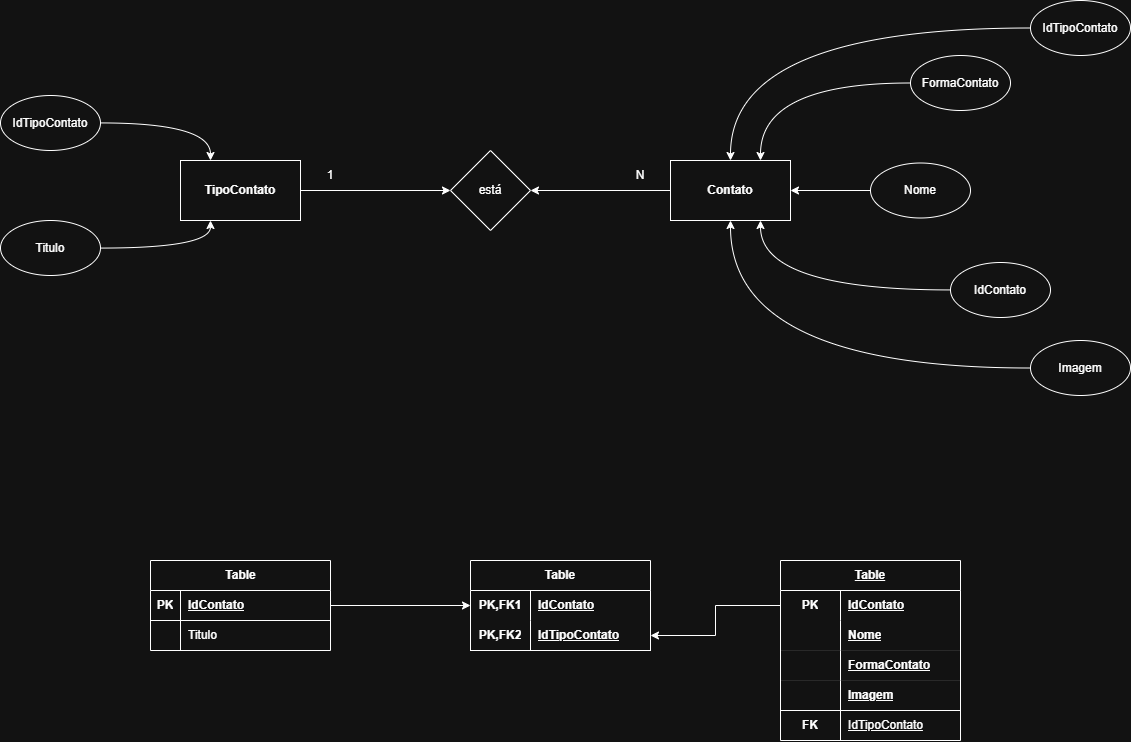

The diagram above was exported from draw.io. Its source (the exported page's mxGraphModel, read from the mxfile embedded in the PNG):
<mxGraphModel dx="2316" dy="803" grid="1" gridSize="10" guides="1" tooltips="1" connect="1" arrows="1" fold="1" page="1" pageScale="1" pageWidth="827" pageHeight="1169" math="0" shadow="0">
  <root>
    <mxCell id="0" />
    <mxCell id="1" parent="0" />
    <mxCell id="O16-udNHaxslgy76t4z8-18" edge="1" parent="1" source="O16-udNHaxslgy76t4z8-12" style="edgeStyle=orthogonalEdgeStyle;rounded=0;orthogonalLoop=1;jettySize=auto;html=1;exitX=0;exitY=0.5;exitDx=0;exitDy=0;entryX=1;entryY=0.5;entryDx=0;entryDy=0;" target="O16-udNHaxslgy76t4z8-16">
      <mxGeometry relative="1" as="geometry" />
    </mxCell>
    <mxCell id="O16-udNHaxslgy76t4z8-39" edge="1" parent="1" source="O16-udNHaxslgy76t4z8-12" style="edgeStyle=orthogonalEdgeStyle;rounded=0;orthogonalLoop=1;jettySize=auto;html=1;exitX=0.75;exitY=0;exitDx=0;exitDy=0;">
      <mxGeometry relative="1" as="geometry">
        <mxPoint x="449.7142857142858" y="399.8571428571429" as="targetPoint" />
      </mxGeometry>
    </mxCell>
    <mxCell id="O16-udNHaxslgy76t4z8-12" parent="1" style="rounded=0;whiteSpace=wrap;html=1;" value="&lt;b&gt;Contato&lt;/b&gt;" vertex="1">
      <mxGeometry height="60" width="120" x="360" y="400" as="geometry" />
    </mxCell>
    <mxCell id="O16-udNHaxslgy76t4z8-14" parent="1" style="rounded=0;whiteSpace=wrap;html=1;" value="&lt;font dir=&quot;auto&quot; style=&quot;vertical-align: inherit;&quot;&gt;&lt;font dir=&quot;auto&quot; style=&quot;vertical-align: inherit;&quot;&gt;&lt;font dir=&quot;auto&quot; style=&quot;vertical-align: inherit;&quot;&gt;&lt;font dir=&quot;auto&quot; style=&quot;vertical-align: inherit;&quot;&gt;&lt;b&gt;TipoContato&lt;/b&gt;&lt;/font&gt;&lt;/font&gt;&lt;/font&gt;&lt;/font&gt;" vertex="1">
      <mxGeometry height="60" width="120" x="-130" y="400" as="geometry" />
    </mxCell>
    <mxCell id="O16-udNHaxslgy76t4z8-17" edge="1" parent="1" source="O16-udNHaxslgy76t4z8-14" style="edgeStyle=orthogonalEdgeStyle;rounded=0;orthogonalLoop=1;jettySize=auto;html=1;exitX=1;exitY=0.5;exitDx=0;exitDy=0;entryX=0;entryY=0.5;entryDx=0;entryDy=0;" target="O16-udNHaxslgy76t4z8-16" value="">
      <mxGeometry relative="1" as="geometry">
        <mxPoint x="-10" y="430" as="sourcePoint" />
        <mxPoint x="360" y="430" as="targetPoint" />
      </mxGeometry>
    </mxCell>
    <mxCell id="O16-udNHaxslgy76t4z8-16" parent="1" style="rhombus;whiteSpace=wrap;html=1;" value="está" vertex="1">
      <mxGeometry height="80" width="80" x="140" y="390" as="geometry" />
    </mxCell>
    <mxCell id="O16-udNHaxslgy76t4z8-19" parent="1" style="text;html=1;whiteSpace=wrap;strokeColor=none;fillColor=none;align=center;verticalAlign=middle;rounded=0;" value="1" vertex="1">
      <mxGeometry height="30" width="60" x="-10" y="400" as="geometry" />
    </mxCell>
    <mxCell id="O16-udNHaxslgy76t4z8-20" parent="1" style="text;html=1;whiteSpace=wrap;strokeColor=none;fillColor=none;align=center;verticalAlign=middle;rounded=0;" value="N" vertex="1">
      <mxGeometry height="30" width="60" x="300" y="400" as="geometry" />
    </mxCell>
    <mxCell id="O16-udNHaxslgy76t4z8-22" edge="1" parent="1" source="O16-udNHaxslgy76t4z8-21" style="edgeStyle=orthogonalEdgeStyle;rounded=0;orthogonalLoop=1;jettySize=auto;html=1;exitX=0;exitY=0.5;exitDx=0;exitDy=0;entryX=0.5;entryY=1;entryDx=0;entryDy=0;curved=1;" target="O16-udNHaxslgy76t4z8-12">
      <mxGeometry relative="1" as="geometry" />
    </mxCell>
    <mxCell id="O16-udNHaxslgy76t4z8-21" parent="1" style="ellipse;whiteSpace=wrap;html=1;" value="Imagem" vertex="1">
      <mxGeometry height="55" width="100" x="720" y="580" as="geometry" />
    </mxCell>
    <mxCell id="O16-udNHaxslgy76t4z8-28" edge="1" parent="1" source="O16-udNHaxslgy76t4z8-24" style="edgeStyle=orthogonalEdgeStyle;rounded=0;orthogonalLoop=1;jettySize=auto;html=1;entryX=0.25;entryY=0;entryDx=0;entryDy=0;curved=1;" target="O16-udNHaxslgy76t4z8-14">
      <mxGeometry relative="1" as="geometry" />
    </mxCell>
    <mxCell id="O16-udNHaxslgy76t4z8-24" parent="1" style="ellipse;whiteSpace=wrap;html=1;" value="IdTipoContato" vertex="1">
      <mxGeometry height="55" width="100" x="-310" y="335" as="geometry" />
    </mxCell>
    <mxCell id="O16-udNHaxslgy76t4z8-29" edge="1" parent="1" source="O16-udNHaxslgy76t4z8-26" style="edgeStyle=orthogonalEdgeStyle;rounded=0;orthogonalLoop=1;jettySize=auto;html=1;entryX=0.25;entryY=1;entryDx=0;entryDy=0;curved=1;" target="O16-udNHaxslgy76t4z8-14">
      <mxGeometry relative="1" as="geometry" />
    </mxCell>
    <mxCell id="O16-udNHaxslgy76t4z8-26" parent="1" style="ellipse;whiteSpace=wrap;html=1;" value="Titulo" vertex="1">
      <mxGeometry height="55" width="100" x="-310" y="460" as="geometry" />
    </mxCell>
    <mxCell id="O16-udNHaxslgy76t4z8-32" edge="1" parent="1" source="O16-udNHaxslgy76t4z8-31" style="edgeStyle=orthogonalEdgeStyle;rounded=0;orthogonalLoop=1;jettySize=auto;html=1;entryX=0.75;entryY=1;entryDx=0;entryDy=0;curved=1;" target="O16-udNHaxslgy76t4z8-12">
      <mxGeometry relative="1" as="geometry" />
    </mxCell>
    <mxCell id="O16-udNHaxslgy76t4z8-31" parent="1" style="ellipse;whiteSpace=wrap;html=1;" value="IdContato" vertex="1">
      <mxGeometry height="55" width="100" x="640" y="502" as="geometry" />
    </mxCell>
    <mxCell id="O16-udNHaxslgy76t4z8-35" edge="1" parent="1" source="O16-udNHaxslgy76t4z8-33" style="edgeStyle=orthogonalEdgeStyle;rounded=0;orthogonalLoop=1;jettySize=auto;html=1;exitX=0;exitY=0.5;exitDx=0;exitDy=0;entryX=1;entryY=0.5;entryDx=0;entryDy=0;" target="O16-udNHaxslgy76t4z8-12">
      <mxGeometry relative="1" as="geometry" />
    </mxCell>
    <mxCell id="O16-udNHaxslgy76t4z8-33" parent="1" style="ellipse;whiteSpace=wrap;html=1;" value="Nome" vertex="1">
      <mxGeometry height="55" width="100" x="560" y="402.5" as="geometry" />
    </mxCell>
    <mxCell id="O16-udNHaxslgy76t4z8-40" edge="1" parent="1" source="O16-udNHaxslgy76t4z8-36" style="edgeStyle=orthogonalEdgeStyle;rounded=0;orthogonalLoop=1;jettySize=auto;html=1;exitX=0;exitY=0.5;exitDx=0;exitDy=0;entryX=0.75;entryY=0;entryDx=0;entryDy=0;curved=1;" target="O16-udNHaxslgy76t4z8-12">
      <mxGeometry relative="1" as="geometry" />
    </mxCell>
    <mxCell id="O16-udNHaxslgy76t4z8-36" parent="1" style="ellipse;whiteSpace=wrap;html=1;" value="FormaContato" vertex="1">
      <mxGeometry height="55" width="100" x="600" y="295" as="geometry" />
    </mxCell>
    <mxCell id="O16-udNHaxslgy76t4z8-41" edge="1" parent="1" source="O16-udNHaxslgy76t4z8-38" style="edgeStyle=orthogonalEdgeStyle;rounded=0;orthogonalLoop=1;jettySize=auto;html=1;exitX=0;exitY=0.5;exitDx=0;exitDy=0;entryX=0.5;entryY=0;entryDx=0;entryDy=0;curved=1;" target="O16-udNHaxslgy76t4z8-12">
      <mxGeometry relative="1" as="geometry" />
    </mxCell>
    <mxCell id="O16-udNHaxslgy76t4z8-38" parent="1" style="ellipse;whiteSpace=wrap;html=1;" value="IdTipoContato" vertex="1">
      <mxGeometry height="55" width="100" x="720" y="240" as="geometry" />
    </mxCell>
    <mxCell id="O16-udNHaxslgy76t4z8-47" parent="1" style="shape=table;startSize=30;container=1;collapsible=1;childLayout=tableLayout;fixedRows=1;rowLines=0;fontStyle=1;align=center;resizeLast=1;html=1;" value="Table" vertex="1">
      <mxGeometry height="90" width="180" x="-160" y="800" as="geometry" />
    </mxCell>
    <mxCell id="O16-udNHaxslgy76t4z8-48" parent="O16-udNHaxslgy76t4z8-47" style="shape=tableRow;horizontal=0;startSize=0;swimlaneHead=0;swimlaneBody=0;fillColor=none;collapsible=0;dropTarget=0;points=[[0,0.5],[1,0.5]];portConstraint=eastwest;top=0;left=0;right=0;bottom=1;" value="" vertex="1">
      <mxGeometry height="30" width="180" y="30" as="geometry" />
    </mxCell>
    <mxCell id="O16-udNHaxslgy76t4z8-49" parent="O16-udNHaxslgy76t4z8-48" style="shape=partialRectangle;connectable=0;fillColor=none;top=0;left=0;bottom=0;right=0;fontStyle=1;overflow=hidden;whiteSpace=wrap;html=1;" value="PK" vertex="1">
      <mxGeometry height="30" width="30" as="geometry">
        <mxRectangle height="30" width="30" as="alternateBounds" />
      </mxGeometry>
    </mxCell>
    <mxCell id="O16-udNHaxslgy76t4z8-50" parent="O16-udNHaxslgy76t4z8-48" style="shape=partialRectangle;connectable=0;fillColor=none;top=0;left=0;bottom=0;right=0;align=left;spacingLeft=6;fontStyle=5;overflow=hidden;whiteSpace=wrap;html=1;" value="IdContato" vertex="1">
      <mxGeometry height="30" width="150" x="30" as="geometry">
        <mxRectangle height="30" width="150" as="alternateBounds" />
      </mxGeometry>
    </mxCell>
    <mxCell id="O16-udNHaxslgy76t4z8-51" parent="O16-udNHaxslgy76t4z8-47" style="shape=tableRow;horizontal=0;startSize=0;swimlaneHead=0;swimlaneBody=0;fillColor=none;collapsible=0;dropTarget=0;points=[[0,0.5],[1,0.5]];portConstraint=eastwest;top=0;left=0;right=0;bottom=0;" value="" vertex="1">
      <mxGeometry height="30" width="180" y="60" as="geometry" />
    </mxCell>
    <mxCell id="O16-udNHaxslgy76t4z8-52" parent="O16-udNHaxslgy76t4z8-51" style="shape=partialRectangle;connectable=0;fillColor=none;top=0;left=0;bottom=0;right=0;editable=1;overflow=hidden;whiteSpace=wrap;html=1;" value="" vertex="1">
      <mxGeometry height="30" width="30" as="geometry">
        <mxRectangle height="30" width="30" as="alternateBounds" />
      </mxGeometry>
    </mxCell>
    <mxCell id="O16-udNHaxslgy76t4z8-53" parent="O16-udNHaxslgy76t4z8-51" style="shape=partialRectangle;connectable=0;fillColor=none;top=0;left=0;bottom=0;right=0;align=left;spacingLeft=6;overflow=hidden;whiteSpace=wrap;html=1;" value="Titulo" vertex="1">
      <mxGeometry height="30" width="150" x="30" as="geometry">
        <mxRectangle height="30" width="150" as="alternateBounds" />
      </mxGeometry>
    </mxCell>
    <mxCell id="O16-udNHaxslgy76t4z8-73" parent="1" style="shape=table;startSize=30;container=1;collapsible=1;childLayout=tableLayout;fixedRows=1;rowLines=0;fontStyle=1;align=center;resizeLast=1;html=1;whiteSpace=wrap;" value="Table" vertex="1">
      <mxGeometry height="90" width="180" x="160" y="800" as="geometry" />
    </mxCell>
    <mxCell id="O16-udNHaxslgy76t4z8-74" parent="O16-udNHaxslgy76t4z8-73" style="shape=tableRow;horizontal=0;startSize=0;swimlaneHead=0;swimlaneBody=0;fillColor=none;collapsible=0;dropTarget=0;points=[[0,0.5],[1,0.5]];portConstraint=eastwest;top=0;left=0;right=0;bottom=0;html=1;" value="" vertex="1">
      <mxGeometry height="30" width="180" y="30" as="geometry" />
    </mxCell>
    <mxCell id="O16-udNHaxslgy76t4z8-75" parent="O16-udNHaxslgy76t4z8-74" style="shape=partialRectangle;connectable=0;fillColor=none;top=0;left=0;bottom=0;right=0;fontStyle=1;overflow=hidden;html=1;whiteSpace=wrap;" value="PK,FK1" vertex="1">
      <mxGeometry height="30" width="60" as="geometry">
        <mxRectangle height="30" width="60" as="alternateBounds" />
      </mxGeometry>
    </mxCell>
    <mxCell id="O16-udNHaxslgy76t4z8-76" parent="O16-udNHaxslgy76t4z8-74" style="shape=partialRectangle;connectable=0;fillColor=none;top=0;left=0;bottom=0;right=0;align=left;spacingLeft=6;fontStyle=5;overflow=hidden;html=1;whiteSpace=wrap;" value="IdContato" vertex="1">
      <mxGeometry height="30" width="120" x="60" as="geometry">
        <mxRectangle height="30" width="120" as="alternateBounds" />
      </mxGeometry>
    </mxCell>
    <mxCell id="O16-udNHaxslgy76t4z8-77" parent="O16-udNHaxslgy76t4z8-73" style="shape=tableRow;horizontal=0;startSize=0;swimlaneHead=0;swimlaneBody=0;fillColor=none;collapsible=0;dropTarget=0;points=[[0,0.5],[1,0.5]];portConstraint=eastwest;top=0;left=0;right=0;bottom=1;html=1;" value="" vertex="1">
      <mxGeometry height="30" width="180" y="60" as="geometry" />
    </mxCell>
    <mxCell id="O16-udNHaxslgy76t4z8-78" parent="O16-udNHaxslgy76t4z8-77" style="shape=partialRectangle;connectable=0;fillColor=none;top=0;left=0;bottom=0;right=0;fontStyle=1;overflow=hidden;html=1;whiteSpace=wrap;" value="PK,FK2" vertex="1">
      <mxGeometry height="30" width="60" as="geometry">
        <mxRectangle height="30" width="60" as="alternateBounds" />
      </mxGeometry>
    </mxCell>
    <mxCell id="O16-udNHaxslgy76t4z8-79" parent="O16-udNHaxslgy76t4z8-77" style="shape=partialRectangle;connectable=0;fillColor=none;top=0;left=0;bottom=0;right=0;align=left;spacingLeft=6;fontStyle=5;overflow=hidden;html=1;whiteSpace=wrap;" value="IdTipoContato" vertex="1">
      <mxGeometry height="30" width="120" x="60" as="geometry">
        <mxRectangle height="30" width="120" as="alternateBounds" />
      </mxGeometry>
    </mxCell>
    <mxCell id="O16-udNHaxslgy76t4z8-126" parent="1" style="shape=table;startSize=30;container=1;collapsible=1;childLayout=tableLayout;fixedRows=1;rowLines=0;fontStyle=5;align=center;resizeLast=1;html=1;whiteSpace=wrap;" value="Table" vertex="1">
      <mxGeometry height="180" width="180" x="470" y="800" as="geometry" />
    </mxCell>
    <mxCell id="O16-udNHaxslgy76t4z8-127" parent="O16-udNHaxslgy76t4z8-126" style="shape=tableRow;horizontal=0;startSize=0;swimlaneHead=0;swimlaneBody=0;fillColor=none;collapsible=0;dropTarget=0;points=[[0,0.5],[1,0.5]];portConstraint=eastwest;top=0;left=0;right=0;bottom=0;html=1;" value="" vertex="1">
      <mxGeometry height="30" width="180" y="30" as="geometry" />
    </mxCell>
    <mxCell id="O16-udNHaxslgy76t4z8-128" parent="O16-udNHaxslgy76t4z8-127" style="shape=partialRectangle;connectable=0;fillColor=none;top=0;left=0;bottom=0;right=0;fontStyle=1;overflow=hidden;html=1;whiteSpace=wrap;" value="PK" vertex="1">
      <mxGeometry height="30" width="60" as="geometry">
        <mxRectangle height="30" width="60" as="alternateBounds" />
      </mxGeometry>
    </mxCell>
    <mxCell id="O16-udNHaxslgy76t4z8-129" parent="O16-udNHaxslgy76t4z8-127" style="shape=partialRectangle;connectable=0;fillColor=none;top=0;left=0;bottom=0;right=0;align=left;spacingLeft=6;fontStyle=5;overflow=hidden;html=1;whiteSpace=wrap;" value="IdContato" vertex="1">
      <mxGeometry height="30" width="120" x="60" as="geometry">
        <mxRectangle height="30" width="120" as="alternateBounds" />
      </mxGeometry>
    </mxCell>
    <mxCell id="O16-udNHaxslgy76t4z8-130" parent="O16-udNHaxslgy76t4z8-126" style="shape=tableRow;horizontal=0;startSize=0;swimlaneHead=0;swimlaneBody=0;fillColor=none;collapsible=0;dropTarget=0;points=[[0,0.5],[1,0.5]];portConstraint=eastwest;top=0;left=0;right=0;bottom=1;html=1;strokeWidth=0;" value="" vertex="1">
      <mxGeometry height="30" width="180" y="60" as="geometry" />
    </mxCell>
    <mxCell id="O16-udNHaxslgy76t4z8-131" parent="O16-udNHaxslgy76t4z8-130" style="shape=partialRectangle;connectable=0;fillColor=none;top=0;left=0;bottom=0;right=0;fontStyle=1;overflow=hidden;html=1;whiteSpace=wrap;" value="" vertex="1">
      <mxGeometry height="30" width="60" as="geometry">
        <mxRectangle height="30" width="60" as="alternateBounds" />
      </mxGeometry>
    </mxCell>
    <mxCell id="O16-udNHaxslgy76t4z8-132" parent="O16-udNHaxslgy76t4z8-130" style="shape=partialRectangle;connectable=0;fillColor=none;top=0;left=0;bottom=0;right=0;align=left;spacingLeft=6;fontStyle=5;overflow=hidden;html=1;whiteSpace=wrap;" value="Nome" vertex="1">
      <mxGeometry height="30" width="120" x="60" as="geometry">
        <mxRectangle height="30" width="120" as="alternateBounds" />
      </mxGeometry>
    </mxCell>
    <mxCell id="O16-udNHaxslgy76t4z8-161" parent="O16-udNHaxslgy76t4z8-126" style="shape=tableRow;horizontal=0;startSize=0;swimlaneHead=0;swimlaneBody=0;fillColor=none;collapsible=0;dropTarget=0;points=[[0,0.5],[1,0.5]];portConstraint=eastwest;top=0;left=0;right=0;bottom=1;html=1;strokeColor=light-dark(#000000,#FFFFFF);strokeWidth=0;" value="" vertex="1">
      <mxGeometry height="30" width="180" y="90" as="geometry" />
    </mxCell>
    <mxCell id="O16-udNHaxslgy76t4z8-162" parent="O16-udNHaxslgy76t4z8-161" style="shape=partialRectangle;connectable=0;fillColor=none;top=0;left=0;bottom=0;right=0;fontStyle=1;overflow=hidden;html=1;whiteSpace=wrap;" value="" vertex="1">
      <mxGeometry height="30" width="60" as="geometry">
        <mxRectangle height="30" width="60" as="alternateBounds" />
      </mxGeometry>
    </mxCell>
    <mxCell id="O16-udNHaxslgy76t4z8-163" parent="O16-udNHaxslgy76t4z8-161" style="shape=partialRectangle;connectable=0;fillColor=none;top=0;left=0;bottom=0;right=0;align=left;spacingLeft=6;fontStyle=5;overflow=hidden;html=1;whiteSpace=wrap;" value="FormaContato" vertex="1">
      <mxGeometry height="30" width="120" x="60" as="geometry">
        <mxRectangle height="30" width="120" as="alternateBounds" />
      </mxGeometry>
    </mxCell>
    <mxCell id="O16-udNHaxslgy76t4z8-164" parent="O16-udNHaxslgy76t4z8-126" style="shape=tableRow;horizontal=0;startSize=0;swimlaneHead=0;swimlaneBody=0;fillColor=none;collapsible=0;dropTarget=0;points=[[0,0.5],[1,0.5]];portConstraint=eastwest;top=0;left=0;right=0;bottom=1;html=1;" value="" vertex="1">
      <mxGeometry height="30" width="180" y="120" as="geometry" />
    </mxCell>
    <mxCell id="O16-udNHaxslgy76t4z8-165" parent="O16-udNHaxslgy76t4z8-164" style="shape=partialRectangle;connectable=0;fillColor=none;top=0;left=0;bottom=0;right=0;fontStyle=1;overflow=hidden;html=1;whiteSpace=wrap;" value="" vertex="1">
      <mxGeometry height="30" width="60" as="geometry">
        <mxRectangle height="30" width="60" as="alternateBounds" />
      </mxGeometry>
    </mxCell>
    <mxCell id="O16-udNHaxslgy76t4z8-166" parent="O16-udNHaxslgy76t4z8-164" style="shape=partialRectangle;connectable=0;fillColor=none;top=0;left=0;bottom=0;right=0;align=left;spacingLeft=6;fontStyle=5;overflow=hidden;html=1;whiteSpace=wrap;" value="Imagem" vertex="1">
      <mxGeometry height="30" width="120" x="60" as="geometry">
        <mxRectangle height="30" width="120" as="alternateBounds" />
      </mxGeometry>
    </mxCell>
    <mxCell id="O16-udNHaxslgy76t4z8-133" parent="O16-udNHaxslgy76t4z8-126" style="shape=tableRow;horizontal=0;startSize=0;swimlaneHead=0;swimlaneBody=0;fillColor=none;collapsible=0;dropTarget=0;points=[[0,0.5],[1,0.5]];portConstraint=eastwest;top=0;left=0;right=0;bottom=0;html=1;strokeColor=inherit;" value="" vertex="1">
      <mxGeometry height="30" width="180" y="150" as="geometry" />
    </mxCell>
    <mxCell id="O16-udNHaxslgy76t4z8-134" parent="O16-udNHaxslgy76t4z8-133" style="shape=partialRectangle;connectable=0;fillColor=none;top=0;left=0;bottom=0;right=0;editable=1;overflow=hidden;html=1;whiteSpace=wrap;" value="&lt;b&gt;FK&lt;/b&gt;" vertex="1">
      <mxGeometry height="30" width="60" as="geometry">
        <mxRectangle height="30" width="60" as="alternateBounds" />
      </mxGeometry>
    </mxCell>
    <mxCell id="O16-udNHaxslgy76t4z8-135" parent="O16-udNHaxslgy76t4z8-133" style="shape=partialRectangle;connectable=0;fillColor=none;top=0;left=0;bottom=0;right=0;align=left;spacingLeft=6;overflow=hidden;html=1;whiteSpace=wrap;fontStyle=4" value="IdTipoContato" vertex="1">
      <mxGeometry height="30" width="120" x="60" as="geometry">
        <mxRectangle height="30" width="120" as="alternateBounds" />
      </mxGeometry>
    </mxCell>
    <mxCell id="O16-udNHaxslgy76t4z8-167" edge="1" parent="1" source="O16-udNHaxslgy76t4z8-48" style="edgeStyle=orthogonalEdgeStyle;rounded=0;orthogonalLoop=1;jettySize=auto;html=1;entryX=0;entryY=0.5;entryDx=0;entryDy=0;" target="O16-udNHaxslgy76t4z8-74">
      <mxGeometry relative="1" as="geometry" />
    </mxCell>
    <mxCell id="O16-udNHaxslgy76t4z8-170" edge="1" parent="1" source="O16-udNHaxslgy76t4z8-127" style="edgeStyle=orthogonalEdgeStyle;rounded=0;orthogonalLoop=1;jettySize=auto;html=1;entryX=1;entryY=0.5;entryDx=0;entryDy=0;" target="O16-udNHaxslgy76t4z8-77">
      <mxGeometry relative="1" as="geometry" />
    </mxCell>
  </root>
</mxGraphModel>